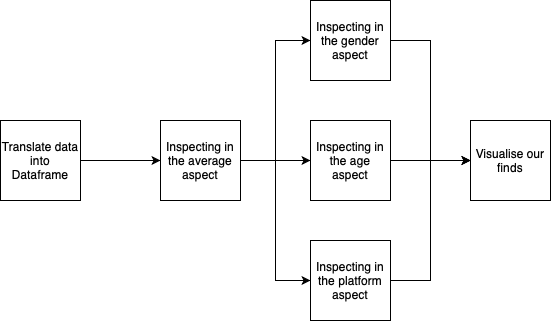

The diagram above was exported from draw.io. Its source (the exported page's mxGraphModel, read from the mxfile embedded in the PNG):
<mxGraphModel dx="878" dy="789" grid="1" gridSize="10" guides="1" tooltips="1" connect="1" arrows="1" fold="1" page="1" pageScale="1" pageWidth="827" pageHeight="1169" math="0" shadow="0">
  <root>
    <mxCell id="0" />
    <mxCell id="1" parent="0" />
    <mxCell id="VJbdyS5CPrhOAUn93fqg-3" value="" style="edgeStyle=orthogonalEdgeStyle;rounded=0;orthogonalLoop=1;jettySize=auto;html=1;" edge="1" parent="1" source="VJbdyS5CPrhOAUn93fqg-1" target="VJbdyS5CPrhOAUn93fqg-2">
      <mxGeometry relative="1" as="geometry" />
    </mxCell>
    <mxCell id="VJbdyS5CPrhOAUn93fqg-1" value="Translate data into Dataframe" style="whiteSpace=wrap;html=1;aspect=fixed;" vertex="1" parent="1">
      <mxGeometry x="120" y="360" width="80" height="80" as="geometry" />
    </mxCell>
    <mxCell id="VJbdyS5CPrhOAUn93fqg-9" style="edgeStyle=orthogonalEdgeStyle;rounded=0;orthogonalLoop=1;jettySize=auto;html=1;exitX=1;exitY=0.5;exitDx=0;exitDy=0;entryX=0;entryY=0.5;entryDx=0;entryDy=0;" edge="1" parent="1" source="VJbdyS5CPrhOAUn93fqg-2" target="VJbdyS5CPrhOAUn93fqg-7">
      <mxGeometry relative="1" as="geometry" />
    </mxCell>
    <mxCell id="VJbdyS5CPrhOAUn93fqg-10" style="edgeStyle=orthogonalEdgeStyle;rounded=0;orthogonalLoop=1;jettySize=auto;html=1;exitX=1;exitY=0.5;exitDx=0;exitDy=0;entryX=0;entryY=0.5;entryDx=0;entryDy=0;" edge="1" parent="1" source="VJbdyS5CPrhOAUn93fqg-2" target="VJbdyS5CPrhOAUn93fqg-8">
      <mxGeometry relative="1" as="geometry" />
    </mxCell>
    <mxCell id="VJbdyS5CPrhOAUn93fqg-17" style="edgeStyle=orthogonalEdgeStyle;rounded=0;orthogonalLoop=1;jettySize=auto;html=1;exitX=1;exitY=0.5;exitDx=0;exitDy=0;entryX=0;entryY=0.5;entryDx=0;entryDy=0;" edge="1" parent="1" source="VJbdyS5CPrhOAUn93fqg-2" target="VJbdyS5CPrhOAUn93fqg-4">
      <mxGeometry relative="1" as="geometry" />
    </mxCell>
    <mxCell id="VJbdyS5CPrhOAUn93fqg-2" value="Inspecting in the average aspect" style="whiteSpace=wrap;html=1;aspect=fixed;" vertex="1" parent="1">
      <mxGeometry x="280" y="360" width="80" height="80" as="geometry" />
    </mxCell>
    <mxCell id="VJbdyS5CPrhOAUn93fqg-16" style="edgeStyle=orthogonalEdgeStyle;rounded=0;orthogonalLoop=1;jettySize=auto;html=1;exitX=1;exitY=0.5;exitDx=0;exitDy=0;entryX=0;entryY=0.5;entryDx=0;entryDy=0;" edge="1" parent="1" source="VJbdyS5CPrhOAUn93fqg-4" target="VJbdyS5CPrhOAUn93fqg-11">
      <mxGeometry relative="1" as="geometry" />
    </mxCell>
    <mxCell id="VJbdyS5CPrhOAUn93fqg-4" value="Inspecting in the gender aspect" style="whiteSpace=wrap;html=1;aspect=fixed;" vertex="1" parent="1">
      <mxGeometry x="430" y="240" width="80" height="80" as="geometry" />
    </mxCell>
    <mxCell id="VJbdyS5CPrhOAUn93fqg-13" style="edgeStyle=orthogonalEdgeStyle;rounded=0;orthogonalLoop=1;jettySize=auto;html=1;exitX=1;exitY=0.5;exitDx=0;exitDy=0;entryX=0;entryY=0.5;entryDx=0;entryDy=0;" edge="1" parent="1" source="VJbdyS5CPrhOAUn93fqg-7" target="VJbdyS5CPrhOAUn93fqg-11">
      <mxGeometry relative="1" as="geometry" />
    </mxCell>
    <mxCell id="VJbdyS5CPrhOAUn93fqg-14" style="edgeStyle=orthogonalEdgeStyle;rounded=0;orthogonalLoop=1;jettySize=auto;html=1;exitX=1;exitY=0.5;exitDx=0;exitDy=0;entryX=0;entryY=0.5;entryDx=0;entryDy=0;" edge="1" parent="1" source="VJbdyS5CPrhOAUn93fqg-8" target="VJbdyS5CPrhOAUn93fqg-11">
      <mxGeometry relative="1" as="geometry" />
    </mxCell>
    <mxCell id="VJbdyS5CPrhOAUn93fqg-8" value="Inspecting in the platform aspect" style="whiteSpace=wrap;html=1;aspect=fixed;" vertex="1" parent="1">
      <mxGeometry x="430" y="480" width="80" height="80" as="geometry" />
    </mxCell>
    <mxCell id="VJbdyS5CPrhOAUn93fqg-11" value="Visualise our finds" style="whiteSpace=wrap;html=1;aspect=fixed;" vertex="1" parent="1">
      <mxGeometry x="590" y="360" width="80" height="80" as="geometry" />
    </mxCell>
    <mxCell id="VJbdyS5CPrhOAUn93fqg-7" value="Inspecting in the age aspect" style="whiteSpace=wrap;html=1;aspect=fixed;" vertex="1" parent="1">
      <mxGeometry x="430" y="360" width="80" height="80" as="geometry" />
    </mxCell>
    <mxCell id="VJbdyS5CPrhOAUn93fqg-15" value="" style="edgeStyle=orthogonalEdgeStyle;rounded=0;orthogonalLoop=1;jettySize=auto;html=1;endArrow=none;" edge="1" parent="1" source="VJbdyS5CPrhOAUn93fqg-2" target="VJbdyS5CPrhOAUn93fqg-7">
      <mxGeometry relative="1" as="geometry">
        <mxPoint x="360" y="400" as="sourcePoint" />
        <mxPoint x="480" y="210" as="targetPoint" />
      </mxGeometry>
    </mxCell>
  </root>
</mxGraphModel>